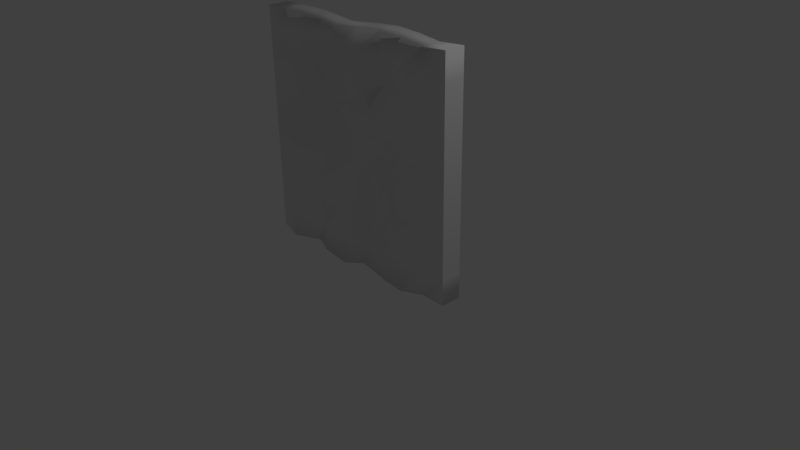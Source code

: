 # Source: WallThin3.blend  (saved by Blender 2.77.0; exported with 4.5.12 LTS)
import bpy
from mathutils import Matrix  # noqa: F401  (used for matrix-valued properties, if any)

bpy.ops.wm.read_factory_settings(use_empty=True)
scene = bpy.context.scene
scene.name = 'Scene'

# ---- collections
col_collection_1 = bpy.data.collections.new('Collection 1'); scene.collection.children.link(col_collection_1)

# ---- materials (node trees are filled in below, after node groups)
mat_material = bpy.data.materials.new('Material')
mat_material.alpha_threshold = 0.0
mat_material.use_transparent_shadow = False
mat_material.roughness = 0.5
mat_material.line_color = (0.0, 0.0, 0.0, 1.0)

# ---- material node trees

# ---- world
world_world = bpy.data.worlds.new('World'); scene.world = world_world
world_world.color = (0.05088, 0.05088, 0.05088)
world_world.use_sun_shadow = False
world_world.sun_shadow_jitter_overblur = 0.0
world_world.cycles.sampling_method = 'MANUAL'

# ---- cameras
cam_camera = bpy.data.cameras.new('Camera')
cam_camera.clip_end = 100.0
cam_camera.lens = 35.0
cam_camera.sensor_width = 32.0
cam_camera.sensor_height = 18.0
cam_camera.ortho_scale = 7.314
cam_camera.dof.focus_distance = 0.0
cam_camera.dof.aperture_fstop = 128.0

# ---- lights
light_lamp = bpy.data.lights.new('Lamp', 'POINT')
light_lamp.transmission_factor = 0.0
light_lamp.cutoff_distance = 30.0
light_lamp.energy = 100.0
light_lamp.shadow_buffer_clip_start = 1.001
light_lamp.shadow_soft_size = 0.1
light_lamp.shadow_maximum_resolution = 0.006
light_lamp.use_absolute_resolution = True

# ---- meshes
me_cube = bpy.data.meshes.new('Cube')
me_cube.from_pydata([(-1.5, -2.384e-07, 1.192e-07), (1.5, 0.0, 1.192e-07), (-1.5, 0.0001593, 3.0), (1.5, -1.311e-06, 3.0), (-1.226, -0.02965, -0.06221), (-0.821, 0.07328, -0.01783), (-0.552, -0.05487, -0.01504), (-0.1462, -0.08233, -0.04252), (0.13, 0.006196, 0.01903), (0.531, -0.0437, -0.01864), (0.8504, -0.04972, -0.05422), (1.168, 0.01752, -0.002), (-1.5, -1.854e-07, 0.3333), (-1.5, -2.246e-05, 0.6667), (-1.5, 0.0, 1.0), (-1.5, -5.795e-05, 1.333), (-1.5, 0.0, 1.667), (-1.5, 0.0, 2.0), (-1.5, 0.0, 2.333), (-1.5, 0.0, 2.667), (1.5, 0.0, 0.3333), (1.5, 0.0, 0.6667), (1.5, 0.0, 1.0), (1.5, 0.0, 1.333), (1.5, 0.0, 1.667), (1.5, -9.139e-07, 2.0), (1.5, -1.046e-06, 2.333), (1.5, -1.179e-06, 2.667), (-1.144, -0.001894, 3.013), (-0.8357, 0.01485, 3.007), (-0.4911, -0.008471, 2.988), (-0.1376, -0.09081, 2.994), (0.1714, -0.002693, 3.01), (0.5092, 0.008317, 3.029), (0.8527, 0.0007871, 3.012), (1.205, -0.04972, 2.993), (-1.236, -0.05308, 0.386), (-0.8966, -0.01453, 0.2861), (-0.5433, -0.05618, 0.3712), (-0.1125, -0.04482, 0.3198), (0.2223, 0.01425, 0.3595), (0.4994, -0.04055, 0.3306), (0.8458, -0.03345, 0.3313), (1.184, -0.04061, 0.2603), (-1.177, -0.03446, 0.6813), (-0.9201, -0.102, 0.6997), (-0.5317, -0.1056, 0.7152), (-0.173, 0.002112, 0.7094), (0.1484, 0.07815, 0.6578), (0.5327, -0.1554, 0.6549), (0.8627, -0.1165, 0.6403), (1.172, -0.08541, 0.663), (-1.164, -0.05231, 1.0), (-0.8464, -0.1143, 1.03), (-0.568, -0.09845, 1.008), (-0.1717, -0.002474, 1.081), (0.1482, 0.0479, 1.008), (0.5195, -0.1266, 0.9447), (0.8982, -0.2176, 1.045), (1.172, -0.1261, 1.002), (-1.221, -0.04512, 1.352), (-0.8776, -0.09066, 1.394), (-0.4283, -0.05192, 1.318), (-0.1705, 0.06029, 1.348), (0.1956, 0.06777, 1.322), (0.5818, -0.05988, 1.358), (0.7448, -0.174, 1.336), (1.189, -0.1046, 1.292), (-1.179, 0.1049, 1.654), (-0.8417, 0.1027, 1.658), (-0.5437, 0.1523, 1.733), (-0.1425, 0.09707, 1.685), (0.231, 0.1183, 1.672), (0.4864, 0.07002, 1.634), (0.8576, -0.03637, 1.695), (1.178, -0.07254, 1.661), (-1.13, 0.1025, 1.95), (-0.8232, 0.2017, 1.997), (-0.515, 0.2272, 1.967), (-0.2544, 0.1277, 2.024), (0.1294, 0.1497, 2.029), (0.4758, 0.08736, 1.954), (0.8258, 0.0444, 1.984), (1.159, 0.02385, 2.034), (-1.142, 0.1013, 2.318), (-0.8625, 0.2363, 2.266), (-0.5176, 0.1382, 2.329), (-0.1914, 0.05549, 2.401), (0.2022, 0.02352, 2.276), (0.4566, 0.1199, 2.394), (0.8328, 0.05391, 2.353), (1.161, 0.02528, 2.333), (-1.152, -0.001891, 2.637), (-0.8151, 0.05824, 2.68), (-0.4811, 0.001245, 2.738), (-0.1597, -0.1172, 2.719), (0.1423, -0.0988, 2.73), (0.4548, 0.07207, 2.653), (0.8057, 0.007616, 2.658), (1.209, 0.0532, 2.67), (1.209, -0.2249, 2.671), (0.8058, -0.2705, 2.659), (0.4549, -0.206, 2.654), (0.1425, -0.3769, 2.732), (-0.1596, -0.3953, 2.72), (-0.481, -0.2768, 2.74), (-0.815, -0.2199, 2.681), (-1.152, -0.28, 2.638), (1.161, -0.2528, 2.335), (0.8329, -0.2242, 2.354), (0.4567, -0.1582, 2.395), (0.2023, -0.2546, 2.278), (-0.1913, -0.2226, 2.403), (-0.5175, -0.1399, 2.331), (-0.8624, -0.04184, 2.267), (-1.142, -0.1768, 2.32), (1.159, -0.2542, 2.035), (0.8259, -0.2337, 1.985), (0.4759, -0.1907, 1.956), (0.1295, -0.1284, 2.03), (-0.2542, -0.1504, 2.025), (-0.5149, -0.05092, 1.969), (-0.823, -0.07639, 1.998), (-1.13, -0.1756, 1.952), (1.178, -0.3506, 1.663), (0.8577, -0.3145, 1.696), (0.4866, -0.2081, 1.635), (0.2311, -0.1598, 1.674), (-0.1424, -0.181, 1.687), (-0.5435, -0.1258, 1.734), (-0.8416, -0.1754, 1.659), (-1.179, -0.1731, 1.655), (1.189, -0.3827, 1.293), (0.7449, -0.4521, 1.338), (0.5819, -0.338, 1.359), (0.1957, -0.2103, 1.324), (-0.1704, -0.2178, 1.349), (-0.4281, -0.33, 1.32), (-0.8774, -0.3688, 1.395), (-1.221, -0.3232, 1.354), (1.172, -0.4042, 1.004), (0.8983, -0.4957, 1.046), (0.5196, -0.4047, 0.9461), (0.1484, -0.2302, 1.009), (-0.1716, -0.2806, 1.083), (-0.5678, -0.3765, 1.01), (-0.8463, -0.3924, 1.031), (-1.164, -0.3304, 1.002), (1.172, -0.3635, 0.6644), (0.8628, -0.3946, 0.6416), (0.5328, -0.4335, 0.6563), (0.1485, -0.1999, 0.6592), (-0.1728, -0.276, 0.7108), (-0.5316, -0.3837, 0.7166), (-0.92, -0.3801, 0.701), (-1.177, -0.3126, 0.6827), (1.184, -0.3187, 0.2617), (0.8459, -0.3115, 0.3327), (0.4995, -0.3186, 0.3319), (0.2224, -0.2638, 0.3609), (-0.1124, -0.3229, 0.3212), (-0.5432, -0.3343, 0.3726), (-0.8965, -0.2926, 0.2874), (-1.236, -0.3312, 0.3874), (1.206, -0.3278, 2.994), (0.8528, -0.2773, 3.014), (0.5093, -0.2698, 3.031), (0.1715, -0.2808, 3.012), (-0.1374, -0.3689, 2.996), (-0.491, -0.2866, 2.989), (-0.8356, -0.2632, 3.009), (-1.144, -0.28, 3.015), (1.5, -0.2781, 2.668), (1.5, -0.2781, 2.335), (1.5, -0.2781, 2.001), (1.5, -0.2781, 1.668), (1.5, -0.2781, 1.335), (1.5, -0.2781, 1.001), (1.5, -0.2781, 0.668), (1.5, -0.2781, 0.3347), (-1.5, -0.2781, 2.668), (-1.5, -0.2781, 2.335), (-1.5, -0.2781, 2.001), (-1.5, -0.2781, 1.668), (-1.5, -0.2782, 1.335), (-1.5, -0.2781, 1.001), (-1.5, -0.2781, 0.668), (-1.5, -0.2781, 0.3347), (1.168, -0.2606, -0.0006285), (0.8505, -0.3278, -0.05285), (0.5311, -0.3218, -0.01727), (0.1302, -0.2719, 0.0204), (-0.1461, -0.3604, -0.04115), (-0.5519, -0.333, -0.01367), (-0.8208, -0.2048, -0.01645), (-1.226, -0.3077, -0.06084), (1.5, -0.2781, 3.001), (-1.5, -0.2779, 3.001), (1.5, -0.2781, 0.001372), (-1.5, -0.2781, 0.001372)], [], [(99, 35, 3, 27), (11, 43, 20, 1), (43, 51, 21, 20), (51, 59, 22, 21), (59, 67, 23, 22), (67, 75, 24, 23), (75, 83, 25, 24), (83, 91, 26, 25), (91, 99, 27, 26), (0, 12, 36, 4), (4, 36, 37, 5), (5, 37, 38, 6), (6, 38, 39, 7), (7, 39, 40, 8), (8, 40, 41, 9), (9, 41, 42, 10), (10, 42, 43, 11), (12, 13, 44, 36), (36, 44, 45, 37), (37, 45, 46, 38), (38, 46, 47, 39), (39, 47, 48, 40), (40, 48, 49, 41), (41, 49, 50, 42), (42, 50, 51, 43), (13, 14, 52, 44), (44, 52, 53, 45), (45, 53, 54, 46), (46, 54, 55, 47), (47, 55, 56, 48), (48, 56, 57, 49), (49, 57, 58, 50), (50, 58, 59, 51), (14, 15, 60, 52), (52, 60, 61, 53), (53, 61, 62, 54), (54, 62, 63, 55), (55, 63, 64, 56), (56, 64, 65, 57), (57, 65, 66, 58), (58, 66, 67, 59), (15, 16, 68, 60), (60, 68, 69, 61), (61, 69, 70, 62), (62, 70, 71, 63), (63, 71, 72, 64), (64, 72, 73, 65), (65, 73, 74, 66), (66, 74, 75, 67), (16, 17, 76, 68), (68, 76, 77, 69), (69, 77, 78, 70), (70, 78, 79, 71), (71, 79, 80, 72), (72, 80, 81, 73), (73, 81, 82, 74), (74, 82, 83, 75), (17, 18, 84, 76), (76, 84, 85, 77), (77, 85, 86, 78), (78, 86, 87, 79), (79, 87, 88, 80), (80, 88, 89, 81), (81, 89, 90, 82), (82, 90, 91, 83), (18, 19, 92, 84), (84, 92, 93, 85), (85, 93, 94, 86), (86, 94, 95, 87), (87, 95, 96, 88), (88, 96, 97, 89), (89, 97, 98, 90), (90, 98, 99, 91), (19, 2, 28, 92), (92, 28, 29, 93), (93, 29, 30, 94), (94, 30, 31, 95), (95, 31, 32, 96), (96, 32, 33, 97), (97, 33, 34, 98), (98, 34, 35, 99), (30, 169, 168, 31), (32, 167, 166, 33), (106, 105, 169, 170), (180, 107, 171, 197), (110, 109, 101, 102), (112, 111, 103, 104), (114, 113, 105, 106), (181, 115, 107, 180), (118, 117, 109, 110), (33, 166, 165, 34), (29, 170, 169, 30), (15, 184, 183, 16), (3, 196, 172, 27), (2, 197, 171, 28), (13, 186, 185, 14), (1, 198, 188, 11), (26, 173, 174, 25), (25, 174, 175, 24), (133, 132, 124, 125), (134, 133, 125, 126), (135, 134, 126, 127), (136, 135, 127, 128), (137, 136, 128, 129), (138, 137, 129, 130), (139, 138, 130, 131), (24, 175, 176, 23), (184, 139, 131, 183), (141, 140, 132, 133), (142, 141, 133, 134), (143, 142, 134, 135), (144, 143, 135, 136), (145, 144, 136, 137), (146, 145, 137, 138), (23, 176, 177, 22), (147, 146, 138, 139), (185, 147, 139, 184), (149, 148, 140, 141), (150, 149, 141, 142), (151, 150, 142, 143), (152, 151, 143, 144), (153, 152, 144, 145), (22, 177, 178, 21), (154, 153, 145, 146), (155, 154, 146, 147), (186, 155, 147, 185), (157, 156, 148, 149), (158, 157, 149, 150), (159, 158, 150, 151), (160, 159, 151, 152), (8, 191, 192, 7), (161, 160, 152, 153), (162, 161, 153, 154), (163, 162, 154, 155), (187, 163, 155, 186), (189, 188, 156, 157), (190, 189, 157, 158), (191, 190, 158, 159), (102, 101, 165, 166), (192, 191, 159, 160), (193, 192, 160, 161), (194, 193, 161, 162), (195, 194, 162, 163), (199, 195, 163, 187), (108, 173, 172, 100), (116, 174, 173, 108), (104, 103, 167, 168), (124, 175, 174, 116), (132, 176, 175, 124), (140, 177, 176, 132), (148, 178, 177, 140), (156, 179, 178, 148), (188, 198, 179, 156), (100, 172, 196, 164), (31, 168, 167, 32), (120, 119, 111, 112), (122, 121, 113, 114), (182, 123, 115, 181), (126, 125, 117, 118), (128, 127, 119, 120), (130, 129, 121, 122), (183, 131, 123, 182), (11, 188, 189, 10), (18, 181, 180, 19), (5, 194, 195, 4), (10, 189, 190, 9), (17, 182, 181, 18), (119, 118, 110, 111), (9, 190, 191, 8), (4, 195, 199, 0), (121, 120, 112, 113), (34, 165, 164, 35), (21, 178, 179, 20), (123, 122, 114, 115), (101, 100, 164, 165), (16, 183, 182, 17), (125, 124, 116, 117), (103, 102, 166, 167), (35, 164, 196, 3), (127, 126, 118, 119), (6, 193, 194, 5), (28, 171, 170, 29), (129, 128, 120, 121), (105, 104, 168, 169), (14, 185, 184, 15), (131, 130, 122, 123), (107, 106, 170, 171), (19, 180, 197, 2), (109, 108, 100, 101), (27, 172, 173, 26), (111, 110, 102, 103), (12, 187, 186, 13), (113, 112, 104, 105), (7, 192, 193, 6), (115, 114, 106, 107), (0, 199, 187, 12), (20, 179, 198, 1), (117, 116, 108, 109)])
me_cube.polygons.foreach_set('use_smooth', [True] * 198)
_k = set([(0, 4), (0, 12), (1, 11), (1, 20), (2, 19), (2, 28), (3, 27), (3, 35), (12, 13), (12, 36), (12, 187), (13, 14), (13, 44), (13, 186), (14, 15), (14, 52), (14, 185), (15, 16), (15, 60), (15, 184), (16, 17), (16, 68), (16, 183), (17, 18), (17, 76), (17, 182), (18, 19), (18, 84), (18, 181), (19, 92), (19, 180), (20, 21), (20, 43), (20, 179), (21, 22), (21, 51), (21, 178), (22, 23), (22, 59), (22, 177), (23, 24), (23, 67), (23, 176), (24, 25), (24, 75), (24, 175), (25, 26), (25, 83), (25, 174), (26, 27), (26, 91), (26, 173), (27, 99), (27, 172), (100, 172), (107, 180), (108, 173), (115, 181), (116, 174), (123, 182), (124, 175), (131, 183), (132, 176), (139, 184), (140, 177), (147, 185), (148, 178), (155, 186), (156, 179), (163, 187), (164, 196), (171, 197), (172, 173), (172, 196), (173, 174), (174, 175), (175, 176), (176, 177), (177, 178), (178, 179), (179, 198), (180, 181), (180, 197), (181, 182), (182, 183), (183, 184), (184, 185), (185, 186), (186, 187), (187, 199), (188, 198), (195, 199)])
me_cube.attributes.new('sharp_edge', 'BOOLEAN', 'EDGE').data.foreach_set('value', [ (min(e.vertices), max(e.vertices)) in _k for e in me_cube.edges])
_uv = me_cube.uv_layers.new(name='UVMap')
_uv.uv.foreach_set('vector', [0.4876, 0.9005, 0.5469, 0.9014, 0.5469, 0.9989, 0.488, 0.9962, 0.01263, 0.8912, 0.05916, 0.8944, 0.07278, 0.9987, 0.01386, 0.9999, 0.05916, 0.8944, 0.131, 0.8901, 0.1317, 0.9981, 0.07278, 0.9987, 0.131, 0.8901, 0.1917, 0.8896, 0.1908, 0.9986, 0.1317, 0.9981, 0.1917, 0.8896, 0.243, 0.8953, 0.2502, 0.9999, 0.1908, 0.9986, 0.243, 0.8953, 0.3078, 0.8902, 0.3095, 0.9994, 0.2502, 0.9999, 0.3078, 0.8902, 0.3749, 0.8852, 0.3689, 0.9972, 0.3095, 0.9994, 0.3749, 0.8852, 0.428, 0.8853, 0.4284, 0.9968, 0.3689, 0.9972, 0.428, 0.8853, 0.4876, 0.9005, 0.488, 0.9962, 0.4284, 0.9968, 0.01285, 7.419e-05, 0.07184, 0.003764, 0.07962, 0.09222, 7.419e-05, 0.08922, 7.419e-05, 0.08922, 0.07962, 0.09222, 0.05947, 0.2053, 0.002468, 0.2265, 0.002468, 0.2265, 0.05947, 0.2053, 0.07576, 0.3236, 0.006722, 0.3233, 0.006722, 0.3233, 0.07576, 0.3236, 0.0666, 0.4655, 0.002358, 0.4565, 0.002358, 0.4565, 0.0666, 0.4655, 0.07671, 0.578, 0.01532, 0.5499, 0.01532, 0.5499, 0.07671, 0.578, 0.07188, 0.6699, 0.009208, 0.682, 0.009208, 0.682, 0.07188, 0.6699, 0.07259, 0.7826, 0.002966, 0.787, 0.002966, 0.787, 0.07259, 0.7826, 0.05916, 0.8944, 0.01263, 0.8912, 0.07184, 0.003764, 0.1308, 0.007095, 0.1325, 0.1127, 0.07962, 0.09222, 0.07962, 0.09222, 0.1325, 0.1127, 0.1346, 0.198, 0.05947, 0.2053, 0.05947, 0.2053, 0.1346, 0.198, 0.1375, 0.3264, 0.07576, 0.3236, 0.07576, 0.3236, 0.1375, 0.3264, 0.1375, 0.4457, 0.0666, 0.4655, 0.0666, 0.4655, 0.1375, 0.4457, 0.1298, 0.5507, 0.07671, 0.578, 0.07671, 0.578, 0.1298, 0.5507, 0.1296, 0.681, 0.07188, 0.6699, 0.07188, 0.6699, 0.1296, 0.681, 0.1269, 0.7886, 0.07259, 0.7826, 0.07259, 0.7826, 0.1269, 0.7886, 0.131, 0.8901, 0.05916, 0.8944, 0.1308, 0.007095, 0.1899, 0.009014, 0.189, 0.1188, 0.1325, 0.1127, 0.1325, 0.1127, 0.189, 0.1188, 0.1936, 0.2231, 0.1346, 0.198, 0.1346, 0.198, 0.1936, 0.2231, 0.19, 0.3151, 0.1375, 0.3264, 0.1375, 0.3264, 0.19, 0.3151, 0.2036, 0.4454, 0.1375, 0.4457, 0.1375, 0.4457, 0.2036, 0.4454, 0.1905, 0.5498, 0.1298, 0.5507, 0.1298, 0.5507, 0.1905, 0.5498, 0.1806, 0.676, 0.1296, 0.681, 0.1296, 0.681, 0.1806, 0.676, 0.2008, 0.798, 0.1269, 0.7886, 0.1269, 0.7886, 0.2008, 0.798, 0.1917, 0.8896, 0.131, 0.8901, 0.1899, 0.009014, 0.249, 0.01085, 0.2514, 0.1021, 0.189, 0.1188, 0.189, 0.1188, 0.2514, 0.1021, 0.2573, 0.2132, 0.1936, 0.2231, 0.1936, 0.2231, 0.2573, 0.2132, 0.2454, 0.3596, 0.19, 0.3151, 0.19, 0.3151, 0.2454, 0.3596, 0.2507, 0.4458, 0.2036, 0.4454, 0.2036, 0.4454, 0.2507, 0.4458, 0.2464, 0.5661, 0.1905, 0.5498, 0.1905, 0.5498, 0.2464, 0.5661, 0.2535, 0.6969, 0.1806, 0.676, 0.1806, 0.676, 0.2535, 0.6969, 0.2516, 0.754, 0.2008, 0.798, 0.2008, 0.798, 0.2516, 0.754, 0.243, 0.8953, 0.1917, 0.8896, 0.249, 0.01085, 0.3079, 0.01294, 0.3064, 0.1189, 0.2514, 0.1021, 0.2514, 0.1021, 0.3064, 0.1189, 0.3072, 0.2262, 0.2573, 0.2132, 0.2573, 0.2132, 0.3072, 0.2262, 0.321, 0.323, 0.2454, 0.3596, 0.2454, 0.3596, 0.321, 0.323, 0.3104, 0.454, 0.2507, 0.4458, 0.2507, 0.4458, 0.3104, 0.454, 0.3086, 0.578, 0.2464, 0.5661, 0.2464, 0.5661, 0.3086, 0.578, 0.3019, 0.6632, 0.2535, 0.6969, 0.2535, 0.6969, 0.3019, 0.6632, 0.3129, 0.7865, 0.2516, 0.754, 0.2516, 0.754, 0.3129, 0.7865, 0.3078, 0.8902, 0.243, 0.8953, 0.3079, 0.01294, 0.3666, 0.01108, 0.3586, 0.1314, 0.3064, 0.1189, 0.3064, 0.1189, 0.3586, 0.1314, 0.3664, 0.2337, 0.3072, 0.2262, 0.3072, 0.2262, 0.3664, 0.2337, 0.3619, 0.3314, 0.321, 0.323, 0.321, 0.323, 0.3619, 0.3314, 0.3703, 0.4157, 0.3104, 0.454, 0.3104, 0.454, 0.3703, 0.4157, 0.3719, 0.5388, 0.3086, 0.578, 0.3086, 0.578, 0.3719, 0.5388, 0.359, 0.6606, 0.3019, 0.6632, 0.3019, 0.6632, 0.359, 0.6606, 0.3646, 0.7757, 0.3129, 0.7865, 0.3129, 0.7865, 0.3646, 0.7757, 0.3749, 0.8852, 0.3078, 0.8902, 0.3666, 0.01108, 0.4256, 0.01001, 0.4234, 0.127, 0.3586, 0.1314, 0.3586, 0.1314, 0.4234, 0.127, 0.4121, 0.2233, 0.3664, 0.2337, 0.3664, 0.2337, 0.4121, 0.2233, 0.4231, 0.3313, 0.3619, 0.3314, 0.3619, 0.3314, 0.4231, 0.3313, 0.4355, 0.4345, 0.3703, 0.4157, 0.3703, 0.4157, 0.4355, 0.4345, 0.4169, 0.5696, 0.3719, 0.5388, 0.3719, 0.5388, 0.4169, 0.5696, 0.4393, 0.6541, 0.359, 0.6606, 0.359, 0.6606, 0.4393, 0.6541, 0.4309, 0.7776, 0.3646, 0.7757, 0.3646, 0.7757, 0.4309, 0.7776, 0.428, 0.8853, 0.3749, 0.8852, 0.4256, 0.01001, 0.485, 0.008333, 0.4798, 0.1218, 0.4234, 0.127, 0.4234, 0.127, 0.4798, 0.1218, 0.4869, 0.2327, 0.4121, 0.2233, 0.4121, 0.2233, 0.4869, 0.2327, 0.4972, 0.3426, 0.4231, 0.3313, 0.4231, 0.3313, 0.4972, 0.3426, 0.4961, 0.4491, 0.4355, 0.4345, 0.4355, 0.4345, 0.4961, 0.4491, 0.4966, 0.5455, 0.4169, 0.5696, 0.4169, 0.5696, 0.4966, 0.5455, 0.4839, 0.6523, 0.4393, 0.6541, 0.4393, 0.6541, 0.4839, 0.6523, 0.485, 0.7686, 0.4309, 0.7776, 0.4309, 0.7776, 0.485, 0.7686, 0.4876, 0.9005, 0.428, 0.8853, 0.485, 0.008333, 0.5437, 0.008869, 0.5458, 0.1249, 0.4798, 0.1218, 0.4798, 0.1218, 0.5458, 0.1249, 0.5449, 0.2253, 0.4869, 0.2327, 0.4869, 0.2327, 0.5449, 0.2253, 0.5419, 0.3383, 0.4972, 0.3426, 0.4972, 0.3426, 0.5419, 0.3383, 0.5443, 0.4569, 0.4961, 0.4491, 0.4961, 0.4491, 0.5443, 0.4569, 0.547, 0.561, 0.4966, 0.5455, 0.4966, 0.5455, 0.547, 0.561, 0.5506, 0.6713, 0.4839, 0.6523, 0.4839, 0.6523, 0.5506, 0.6713, 0.5479, 0.7839, 0.485, 0.7686, 0.485, 0.7686, 0.5479, 0.7839, 0.5469, 0.9014, 0.4876, 0.9005, 0.5419, 0.3383, 0.5419, 0.3383, 0.5443, 0.4569, 0.5443, 0.4569, 0.547, 0.561, 0.547, 0.561, 0.5506, 0.6713, 0.5506, 0.6713, 0.4869, 0.2327, 0.4972, 0.3426, 0.5419, 0.3383, 0.5449, 0.2253, 0.485, 0.008333, 0.4798, 0.1218, 0.5458, 0.1249, 0.5437, 0.008869, 0.4393, 0.6541, 0.4309, 0.7776, 0.485, 0.7686, 0.4839, 0.6523, 0.4355, 0.4345, 0.4169, 0.5696, 0.4966, 0.5455, 0.4961, 0.4491, 0.4121, 0.2233, 0.4231, 0.3313, 0.4972, 0.3426, 0.4869, 0.2327, 0.4256, 0.01001, 0.4234, 0.127, 0.4798, 0.1218, 0.485, 0.008333, 0.359, 0.6606, 0.3646, 0.7757, 0.4309, 0.7776, 0.4393, 0.6541, 0.5506, 0.6713, 0.5506, 0.6713, 0.5479, 0.7839, 0.5479, 0.7839, 0.5449, 0.2253, 0.5449, 0.2253, 0.5419, 0.3383, 0.5419, 0.3383, 0.249, 0.01085, 0.249, 0.01085, 0.3079, 0.01294, 0.3079, 0.01294, 0.5469, 0.9989, 0.5469, 0.9989, 0.488, 0.9962, 0.488, 0.9962, 0.5437, 0.008869, 0.5437, 0.008869, 0.5458, 0.1249, 0.5458, 0.1249, 0.1308, 0.007095, 0.1308, 0.007095, 0.1899, 0.009014, 0.1899, 0.009014, 0.01386, 0.9999, 0.01386, 0.9999, 0.01263, 0.8912, 0.01263, 0.8912, 0.4284, 0.9968, 0.4284, 0.9968, 0.3689, 0.9972, 0.3689, 0.9972, 0.3689, 0.9972, 0.3689, 0.9972, 0.3095, 0.9994, 0.3095, 0.9994, 0.2516, 0.754, 0.243, 0.8953, 0.3078, 0.8902, 0.3129, 0.7865, 0.2535, 0.6969, 0.2516, 0.754, 0.3129, 0.7865, 0.3019, 0.6632, 0.2464, 0.5661, 0.2535, 0.6969, 0.3019, 0.6632, 0.3086, 0.578, 0.2507, 0.4458, 0.2464, 0.5661, 0.3086, 0.578, 0.3104, 0.454, 0.2454, 0.3596, 0.2507, 0.4458, 0.3104, 0.454, 0.321, 0.323, 0.2573, 0.2132, 0.2454, 0.3596, 0.321, 0.323, 0.3072, 0.2262, 0.2514, 0.1021, 0.2573, 0.2132, 0.3072, 0.2262, 0.3064, 0.1189, 0.3095, 0.9994, 0.3095, 0.9994, 0.2502, 0.9999, 0.2502, 0.9999, 0.249, 0.01085, 0.2514, 0.1021, 0.3064, 0.1189, 0.3079, 0.01294, 0.2008, 0.798, 0.1917, 0.8896, 0.243, 0.8953, 0.2516, 0.754, 0.1806, 0.676, 0.2008, 0.798, 0.2516, 0.754, 0.2535, 0.6969, 0.1905, 0.5498, 0.1806, 0.676, 0.2535, 0.6969, 0.2464, 0.5661, 0.2036, 0.4454, 0.1905, 0.5498, 0.2464, 0.5661, 0.2507, 0.4458, 0.19, 0.3151, 0.2036, 0.4454, 0.2507, 0.4458, 0.2454, 0.3596, 0.1936, 0.2231, 0.19, 0.3151, 0.2454, 0.3596, 0.2573, 0.2132, 0.2502, 0.9999, 0.2502, 0.9999, 0.1908, 0.9986, 0.1908, 0.9986, 0.189, 0.1188, 0.1936, 0.2231, 0.2573, 0.2132, 0.2514, 0.1021, 0.1899, 0.009014, 0.189, 0.1188, 0.2514, 0.1021, 0.249, 0.01085, 0.1269, 0.7886, 0.131, 0.8901, 0.1917, 0.8896, 0.2008, 0.798, 0.1296, 0.681, 0.1269, 0.7886, 0.2008, 0.798, 0.1806, 0.676, 0.1298, 0.5507, 0.1296, 0.681, 0.1806, 0.676, 0.1905, 0.5498, 0.1375, 0.4457, 0.1298, 0.5507, 0.1905, 0.5498, 0.2036, 0.4454, 0.1375, 0.3264, 0.1375, 0.4457, 0.2036, 0.4454, 0.19, 0.3151, 0.1908, 0.9986, 0.1908, 0.9986, 0.1317, 0.9981, 0.1317, 0.9981, 0.1346, 0.198, 0.1375, 0.3264, 0.19, 0.3151, 0.1936, 0.2231, 0.1325, 0.1127, 0.1346, 0.198, 0.1936, 0.2231, 0.189, 0.1188, 0.1308, 0.007095, 0.1325, 0.1127, 0.189, 0.1188, 0.1899, 0.009014, 0.07259, 0.7826, 0.05916, 0.8944, 0.131, 0.8901, 0.1269, 0.7886, 0.07188, 0.6699, 0.07259, 0.7826, 0.1269, 0.7886, 0.1296, 0.681, 0.07671, 0.578, 0.07188, 0.6699, 0.1296, 0.681, 0.1298, 0.5507, 0.0666, 0.4655, 0.07671, 0.578, 0.1298, 0.5507, 0.1375, 0.4457, 0.01532, 0.5499, 0.01532, 0.5499, 0.002358, 0.4565, 0.002358, 0.4565, 0.07576, 0.3236, 0.0666, 0.4655, 0.1375, 0.4457, 0.1375, 0.3264, 0.05947, 0.2053, 0.07576, 0.3236, 0.1375, 0.3264, 0.1346, 0.198, 0.07962, 0.09222, 0.05947, 0.2053, 0.1346, 0.198, 0.1325, 0.1127, 0.07184, 0.003764, 0.07962, 0.09222, 0.1325, 0.1127, 0.1308, 0.007095, 0.002966, 0.787, 0.01263, 0.8912, 0.05916, 0.8944, 0.07259, 0.7826, 0.009208, 0.682, 0.002966, 0.787, 0.07259, 0.7826, 0.07188, 0.6699, 0.01532, 0.5499, 0.009208, 0.682, 0.07188, 0.6699, 0.07671, 0.578, 0.4839, 0.6523, 0.485, 0.7686, 0.5479, 0.7839, 0.5506, 0.6713, 0.002358, 0.4565, 0.01532, 0.5499, 0.07671, 0.578, 0.0666, 0.4655, 0.006722, 0.3233, 0.002358, 0.4565, 0.0666, 0.4655, 0.07576, 0.3236, 0.002468, 0.2265, 0.006722, 0.3233, 0.07576, 0.3236, 0.05947, 0.2053, 7.419e-05, 0.08922, 0.002468, 0.2265, 0.05947, 0.2053, 0.07962, 0.09222, 0.01285, 7.419e-05, 7.419e-05, 0.08922, 0.07962, 0.09222, 0.07184, 0.003764, 0.428, 0.8853, 0.4284, 0.9968, 0.488, 0.9962, 0.4876, 0.9005, 0.3749, 0.8852, 0.3689, 0.9972, 0.4284, 0.9968, 0.428, 0.8853, 0.4961, 0.4491, 0.4966, 0.5455, 0.547, 0.561, 0.5443, 0.4569, 0.3078, 0.8902, 0.3095, 0.9994, 0.3689, 0.9972, 0.3749, 0.8852, 0.243, 0.8953, 0.2502, 0.9999, 0.3095, 0.9994, 0.3078, 0.8902, 0.1917, 0.8896, 0.1908, 0.9986, 0.2502, 0.9999, 0.243, 0.8953, 0.131, 0.8901, 0.1317, 0.9981, 0.1908, 0.9986, 0.1917, 0.8896, 0.05916, 0.8944, 0.07278, 0.9987, 0.1317, 0.9981, 0.131, 0.8901, 0.01263, 0.8912, 0.01386, 0.9999, 0.07278, 0.9987, 0.05916, 0.8944, 0.4876, 0.9005, 0.488, 0.9962, 0.5469, 0.9989, 0.5469, 0.9014, 0.5443, 0.4569, 0.5443, 0.4569, 0.547, 0.561, 0.547, 0.561, 0.3703, 0.4157, 0.3719, 0.5388, 0.4169, 0.5696, 0.4355, 0.4345, 0.3664, 0.2337, 0.3619, 0.3314, 0.4231, 0.3313, 0.4121, 0.2233, 0.3666, 0.01108, 0.3586, 0.1314, 0.4234, 0.127, 0.4256, 0.01001, 0.3019, 0.6632, 0.3129, 0.7865, 0.3646, 0.7757, 0.359, 0.6606, 0.3104, 0.454, 0.3086, 0.578, 0.3719, 0.5388, 0.3703, 0.4157, 0.3072, 0.2262, 0.321, 0.323, 0.3619, 0.3314, 0.3664, 0.2337, 0.3079, 0.01294, 0.3064, 0.1189, 0.3586, 0.1314, 0.3666, 0.01108, 0.01263, 0.8912, 0.01263, 0.8912, 0.002966, 0.787, 0.002966, 0.787, 0.4256, 0.01001, 0.4256, 0.01001, 0.485, 0.008333, 0.485, 0.008333, 0.002468, 0.2265, 0.002468, 0.2265, 7.419e-05, 0.08922, 7.419e-05, 0.08922, 0.002966, 0.787, 0.002966, 0.787, 0.009208, 0.682, 0.009208, 0.682, 0.3666, 0.01108, 0.3666, 0.01108, 0.4256, 0.01001, 0.4256, 0.01001, 0.3719, 0.5388, 0.359, 0.6606, 0.4393, 0.6541, 0.4169, 0.5696, 0.009208, 0.682, 0.009208, 0.682, 0.01532, 0.5499, 0.01532, 0.5499, 7.419e-05, 0.08922, 7.419e-05, 0.08922, 0.01285, 7.419e-05, 0.01285, 7.419e-05, 0.3619, 0.3314, 0.3703, 0.4157, 0.4355, 0.4345, 0.4231, 0.3313, 0.5479, 0.7839, 0.5479, 0.7839, 0.5469, 0.9014, 0.5469, 0.9014, 0.1317, 0.9981, 0.1317, 0.9981, 0.07278, 0.9987, 0.07278, 0.9987, 0.3586, 0.1314, 0.3664, 0.2337, 0.4121, 0.2233, 0.4234, 0.127, 0.485, 0.7686, 0.4876, 0.9005, 0.5469, 0.9014, 0.5479, 0.7839, 0.3079, 0.01294, 0.3079, 0.01294, 0.3666, 0.01108, 0.3666, 0.01108, 0.3129, 0.7865, 0.3078, 0.8902, 0.3749, 0.8852, 0.3646, 0.7757, 0.4966, 0.5455, 0.4839, 0.6523, 0.5506, 0.6713, 0.547, 0.561, 0.5469, 0.9014, 0.5469, 0.9014, 0.5469, 0.9989, 0.5469, 0.9989, 0.3086, 0.578, 0.3019, 0.6632, 0.359, 0.6606, 0.3719, 0.5388, 0.006722, 0.3233, 0.006722, 0.3233, 0.002468, 0.2265, 0.002468, 0.2265, 0.5458, 0.1249, 0.5458, 0.1249, 0.5449, 0.2253, 0.5449, 0.2253, 0.321, 0.323, 0.3104, 0.454, 0.3703, 0.4157, 0.3619, 0.3314, 0.4972, 0.3426, 0.4961, 0.4491, 0.5443, 0.4569, 0.5419, 0.3383, 0.1899, 0.009014, 0.1899, 0.009014, 0.249, 0.01085, 0.249, 0.01085, 0.3064, 0.1189, 0.3072, 0.2262, 0.3664, 0.2337, 0.3586, 0.1314, 0.4798, 0.1218, 0.4869, 0.2327, 0.5449, 0.2253, 0.5458, 0.1249, 0.485, 0.008333, 0.485, 0.008333, 0.5437, 0.008869, 0.5437, 0.008869, 0.4309, 0.7776, 0.428, 0.8853, 0.4876, 0.9005, 0.485, 0.7686, 0.488, 0.9962, 0.488, 0.9962, 0.4284, 0.9968, 0.4284, 0.9968, 0.4169, 0.5696, 0.4393, 0.6541, 0.4839, 0.6523, 0.4966, 0.5455, 0.07184, 0.003764, 0.07184, 0.003764, 0.1308, 0.007095, 0.1308, 0.007095, 0.4231, 0.3313, 0.4355, 0.4345, 0.4961, 0.4491, 0.4972, 0.3426, 0.002358, 0.4565, 0.002358, 0.4565, 0.006722, 0.3233, 0.006722, 0.3233, 0.4234, 0.127, 0.4121, 0.2233, 0.4869, 0.2327, 0.4798, 0.1218, 0.01285, 7.419e-05, 0.01285, 7.419e-05, 0.07184, 0.003764, 0.07184, 0.003764, 0.07278, 0.9987, 0.07278, 0.9987, 0.01386, 0.9999, 0.01386, 0.9999, 0.3646, 0.7757, 0.3749, 0.8852, 0.428, 0.8853, 0.4309, 0.7776])
me_cube.materials.append(mat_material)
me_cube.use_remesh_preserve_volume = False
me_cube.use_remesh_preserve_attributes = False
me_cube.use_mirror_vertex_groups = False
me_cube.update()

# ---- objects
ob_cube = bpy.data.objects.new('Cube', me_cube)
ob_lamp = bpy.data.objects.new('Lamp', light_lamp)
ob_camera = bpy.data.objects.new('Camera', cam_camera)

# ---- transforms, parenting, visibility, modifiers, constraints
ob_cube.location = (0.0, 0.0, 0.0)
ob_cube.lock_rotations_4d = False
ob_cube.empty_display_type = 'ARROWS'
ob_cube.lineart.crease_threshold = 0.0
ob_lamp.location = (4.076, 1.005, 5.904)
ob_lamp.rotation_euler = (0.6503, 0.05522, 1.866)
ob_lamp.lock_rotations_4d = False
ob_lamp.empty_display_type = 'ARROWS'
ob_lamp.color = (0.0, 0.0, 0.0, 0.0)
ob_lamp.lineart.crease_threshold = 0.0
ob_camera.location = (7.481, -6.508, 5.344)
ob_camera.rotation_euler = (1.109, 0.01082, 0.8149)
ob_camera.lock_rotations_4d = False
ob_camera.empty_display_type = 'ARROWS'
ob_camera.color = (0.0, 0.0, 0.0, 0.0)
ob_camera.display_type = 'WIRE'
ob_camera.lineart.crease_threshold = 0.0

# ---- collection membership
col_collection_1.objects.link(ob_cube)
col_collection_1.objects.link(ob_lamp)
col_collection_1.objects.link(ob_camera)

# ---- scene / render settings (as saved in the file)
scene.camera = ob_camera
scene.frame_start = 1; scene.frame_end = 250; scene.frame_set(1)
scene.render.engine = 'BLENDER_EEVEE_NEXT'
scene.render.resolution_percentage = 50
scene.render.dither_intensity = 0.0
scene.cycles.use_denoising = False
scene.cycles.samples = 128
scene.cycles.sampling_pattern = 'TABULATED_SOBOL'
scene.cycles.light_sampling_threshold = 0.0
scene.cycles.use_adaptive_sampling = False
scene.cycles.use_light_tree = False
scene.cycles.blur_glossy = 0.0
scene.cycles.sample_clamp_indirect = 0.0
scene.view_settings.view_transform = 'Standard'
bpy.context.view_layer.update()
